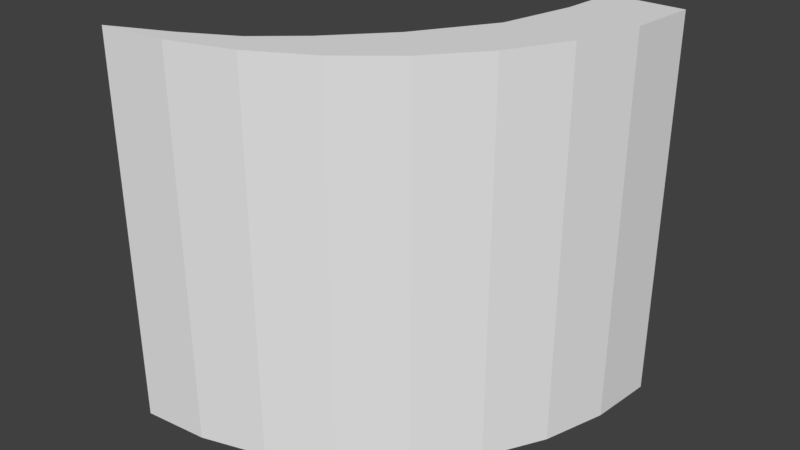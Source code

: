# Source: Ramp_center_blend.blend  (saved by Blender 2.78.0; exported with 4.5.12 LTS)
import bpy
from mathutils import Matrix  # noqa: F401  (used for matrix-valued properties, if any)

bpy.ops.wm.read_factory_settings(use_empty=True)
scene = bpy.context.scene
scene.name = 'Scene'

# ---- collections
col_collection_1 = bpy.data.collections.new('Collection 1'); scene.collection.children.link(col_collection_1)

# ---- world
world_world = bpy.data.worlds.new('World'); scene.world = world_world
world_world.color = (0.05088, 0.05088, 0.05088)
world_world.use_sun_shadow = False
world_world.sun_shadow_jitter_overblur = 0.0
world_world.cycles.sampling_method = 'MANUAL'

# ---- meshes
me_circle = bpy.data.meshes.new('Circle')
me_circle.from_pydata([(3.258e-07, -1.0, 0.0), (0.1951, -0.9808, 0.0), (0.3827, -0.9239, 0.0), (0.5556, -0.8315, 0.0), (0.7071, -0.7071, 0.0), (0.8315, -0.5556, 0.0), (0.9239, -0.3827, 0.0), (0.9808, -0.1951, 0.0), (1.0, 9.656e-07, 0.0), (0.784, -0.00168, 0.0), (0.7686, -0.1662, 0.0), (0.7175, -0.3765, 0.0), (0.5828, -0.5875, 0.0), (0.4416, -0.7428, 0.0), (0.3205, -0.8471, 0.0), (0.1744, -0.9249, 0.0), (3.258e-07, -1.0, 1.128), (0.1951, -0.9808, 1.128), (0.3827, -0.9239, 1.128), (0.5556, -0.8315, 1.128), (0.7071, -0.7071, 1.128), (0.8315, -0.5556, 1.128), (0.9239, -0.3827, 1.128), (0.9808, -0.1951, 1.128), (1.0, 9.656e-07, 1.128), (0.784, -0.00168, 1.128), (0.7686, -0.1662, 1.128), (0.7175, -0.3765, 1.128), (0.5828, -0.5875, 1.128), (0.4416, -0.7428, 1.128), (0.3205, -0.8471, 1.128), (0.1744, -0.9249, 1.128)], [], [(1, 0, 15, 14, 13, 12, 11, 10, 9, 8, 7, 6, 5, 4, 3, 2), (17, 18, 19, 20, 21, 22, 23, 24, 25, 26, 27, 28, 29, 30, 31, 16), (13, 14, 30, 29), (1, 2, 18, 17), (7, 8, 24, 23), (6, 7, 23, 22), (12, 13, 29, 28), (0, 1, 17, 16), (5, 6, 22, 21), (11, 12, 28, 27), (10, 11, 27, 26), (4, 5, 21, 20), (9, 10, 26, 25), (15, 0, 16, 31), (14, 15, 31, 30), (3, 4, 20, 19), (2, 3, 19, 18), (8, 9, 25, 24)])
me_circle.use_remesh_preserve_volume = False
me_circle.use_remesh_preserve_attributes = False
me_circle.use_mirror_vertex_groups = False
me_circle.update()

# ---- objects
ob_circle = bpy.data.objects.new('Circle', me_circle)

# ---- transforms, parenting, visibility, modifiers, constraints
ob_circle.location = (0.01055, -0.004359, 0.3131)
ob_circle.lineart.crease_threshold = 0.0

# ---- collection membership
col_collection_1.objects.link(ob_circle)

# ---- scene / render settings (as saved in the file)
scene.frame_start = 1; scene.frame_end = 250; scene.frame_set(1)
scene.render.engine = 'BLENDER_EEVEE_NEXT'
scene.render.resolution_percentage = 50
scene.render.dither_intensity = 0.0
scene.cycles.use_denoising = False
scene.cycles.samples = 128
scene.cycles.sampling_pattern = 'TABULATED_SOBOL'
scene.cycles.light_sampling_threshold = 0.0
scene.cycles.use_adaptive_sampling = False
scene.cycles.use_light_tree = False
scene.cycles.blur_glossy = 0.0
scene.cycles.sample_clamp_indirect = 0.0
scene.view_settings.view_transform = 'Standard'
bpy.context.view_layer.update()

# ---- added for rendering (the .blend has no active camera and no usable light): camera, sun
cam_auto = bpy.data.cameras.new('AutoCamera')
cam_auto.lens = 50.0
cam_auto.sensor_width = 36.0
cam_auto.clip_end = 1000.0
ob_auto_camera = bpy.data.objects.new('AutoCamera', cam_auto)
scene.collection.objects.link(ob_auto_camera)
ob_auto_camera.location = (2.18449, -2.51308, 2.21642)
ob_auto_camera.rotation_euler = (1.09748, -7.21219e-08, 0.694738)
scene.camera = ob_auto_camera
light_auto_sun = bpy.data.lights.new('AutoSun', 'SUN')
light_auto_sun.energy = 3.0
light_auto_sun.angle = 0.0523599
ob_auto_sun = bpy.data.objects.new('AutoSun', light_auto_sun)
scene.collection.objects.link(ob_auto_sun)
ob_auto_sun.rotation_euler = (0.872665, 0.174533, 0.523599)
bpy.context.view_layer.update()
